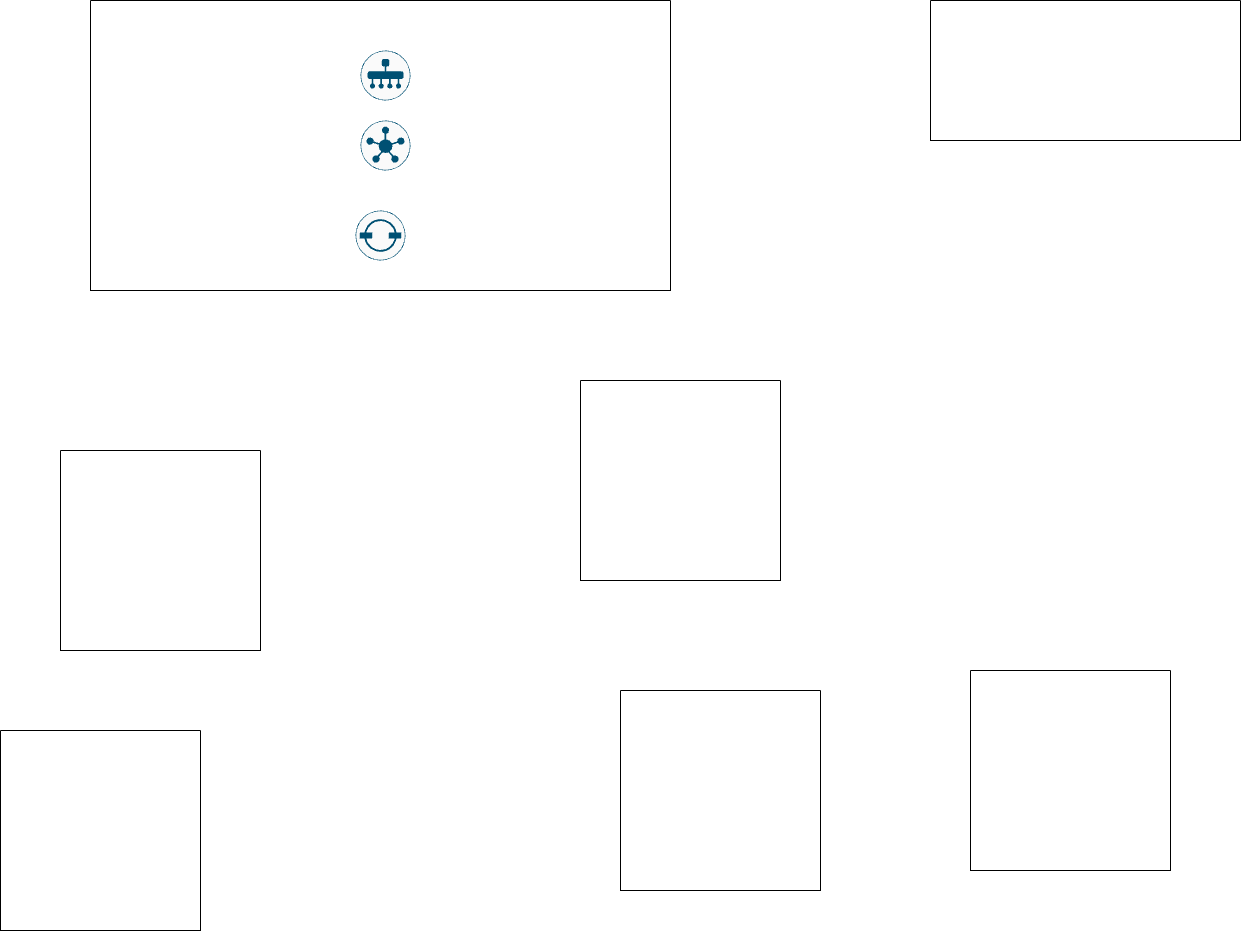

The diagram above was exported from draw.io. Its source (the exported page's mxGraphModel, read from the mxfile embedded in the PNG):
<mxGraphModel dx="1543" dy="2050" grid="1" gridSize="10" guides="1" tooltips="1" connect="1" arrows="1" fold="1" page="1" pageScale="1" pageWidth="1654" pageHeight="1169" math="0" shadow="0">
  <root>
    <mxCell id="0" />
    <mxCell id="1" parent="0" />
    <mxCell id="07iQwdJENnVYGs5qblMi-14" parent="1" style="swimlane;startSize=0;" value="" vertex="1">
      <mxGeometry height="290" width="580" x="280" y="-1080" as="geometry">
        <mxRectangle height="40" width="50" x="470" y="-490" as="alternateBounds" />
      </mxGeometry>
    </mxCell>
    <mxCell id="07iQwdJENnVYGs5qblMi-1" parent="07iQwdJENnVYGs5qblMi-14" style="sketch=0;points=[[0.5,0,0],[1,0.5,0],[0.5,1,0],[0,0.5,0],[0.145,0.145,0],[0.8555,0.145,0],[0.855,0.8555,0],[0.145,0.855,0]];verticalLabelPosition=bottom;html=1;verticalAlign=top;aspect=fixed;align=center;pointerEvents=1;shape=mxgraph.cisco19.rect;prIcon=vmanage;fillColor=#FAFAFA;strokeColor=#005073;" value="" vertex="1">
      <mxGeometry height="50" width="50" x="270" y="50" as="geometry" />
    </mxCell>
    <mxCell id="07iQwdJENnVYGs5qblMi-2" parent="07iQwdJENnVYGs5qblMi-14" style="sketch=0;points=[[0.5,0,0],[1,0.5,0],[0.5,1,0],[0,0.5,0],[0.145,0.145,0],[0.8555,0.145,0],[0.855,0.8555,0],[0.145,0.855,0]];verticalLabelPosition=bottom;html=1;verticalAlign=top;aspect=fixed;align=center;pointerEvents=1;shape=mxgraph.cisco19.rect;prIcon=vsmart;fillColor=#FAFAFA;strokeColor=#005073;" value="" vertex="1">
      <mxGeometry height="50" width="50" x="270" y="120" as="geometry" />
    </mxCell>
    <mxCell id="07iQwdJENnVYGs5qblMi-3" parent="07iQwdJENnVYGs5qblMi-14" style="sketch=0;points=[[0.5,0,0],[1,0.5,0],[0.5,1,0],[0,0.5,0],[0.145,0.145,0],[0.8555,0.145,0],[0.855,0.8555,0],[0.145,0.855,0]];verticalLabelPosition=bottom;html=1;verticalAlign=top;aspect=fixed;align=center;pointerEvents=1;shape=mxgraph.cisco19.rect;prIcon=vbond;fillColor=#FAFAFA;strokeColor=#005073;" value="" vertex="1">
      <mxGeometry height="50" width="50" x="265" y="210" as="geometry" />
    </mxCell>
    <mxCell id="07iQwdJENnVYGs5qblMi-15" parent="1" style="swimlane;startSize=0;" value="" vertex="1">
      <mxGeometry height="140" width="310" x="1120" y="-1080" as="geometry" />
    </mxCell>
    <mxCell id="07iQwdJENnVYGs5qblMi-19" parent="1" style="swimlane;startSize=0;" value="" vertex="1">
      <mxGeometry height="200" width="200" x="250" y="-630" as="geometry" />
    </mxCell>
    <mxCell id="07iQwdJENnVYGs5qblMi-20" parent="1" style="swimlane;startSize=0;" value="" vertex="1">
      <mxGeometry height="200" width="200" x="190" y="-350" as="geometry" />
    </mxCell>
    <mxCell id="07iQwdJENnVYGs5qblMi-23" parent="1" style="swimlane;startSize=0;" value="" vertex="1">
      <mxGeometry height="200" width="200" x="810" y="-390" as="geometry" />
    </mxCell>
    <mxCell id="07iQwdJENnVYGs5qblMi-25" parent="1" style="swimlane;startSize=0;" value="" vertex="1">
      <mxGeometry height="200" width="200" x="770" y="-700" as="geometry" />
    </mxCell>
    <mxCell id="07iQwdJENnVYGs5qblMi-26" parent="1" style="swimlane;startSize=0;" value="" vertex="1">
      <mxGeometry height="200" width="200" x="1160" y="-410" as="geometry" />
    </mxCell>
  </root>
</mxGraphModel>